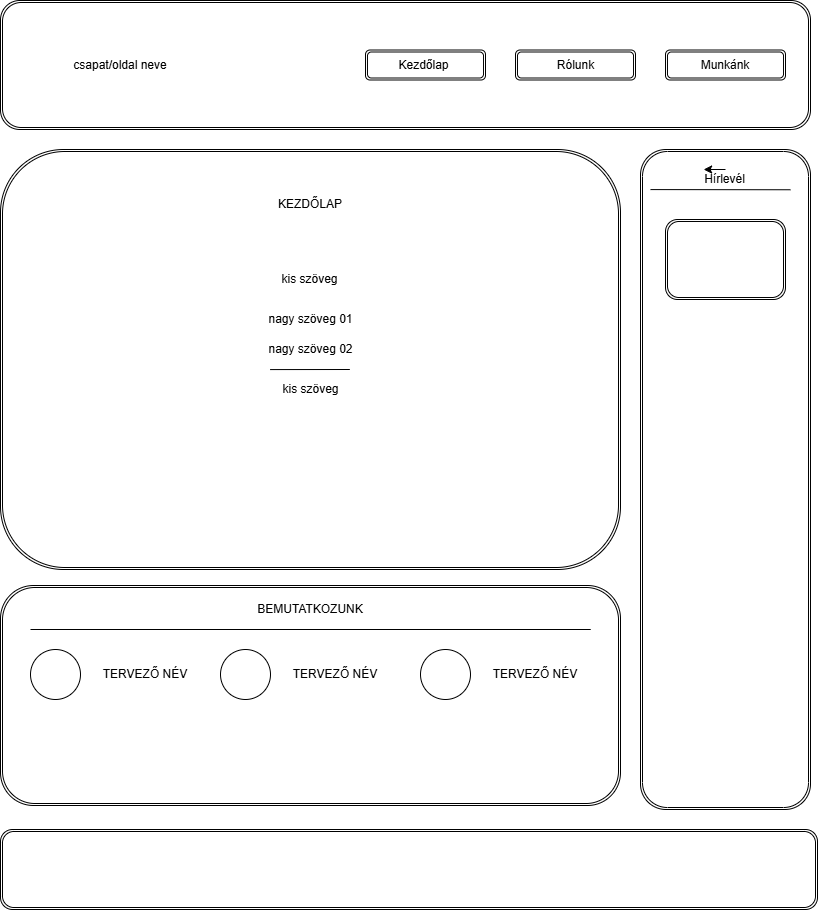

The diagram above was exported from draw.io. Its source (the exported page's mxGraphModel, read from the mxfile embedded in the PNG):
<mxGraphModel dx="2957" dy="2339" grid="1" gridSize="10" guides="1" tooltips="1" connect="1" arrows="1" fold="1" page="1" pageScale="1" pageWidth="827" pageHeight="1169" math="0" shadow="0">
  <root>
    <mxCell id="0" />
    <mxCell id="1" parent="0" />
    <mxCell id="yNCVS5hOs6mFj_MLr5W9-6" parent="1" style="shape=ext;double=1;rounded=1;whiteSpace=wrap;html=1;" value="" vertex="1">
      <mxGeometry height="80" width="817" x="-820" y="-340" as="geometry" />
    </mxCell>
    <mxCell id="yNCVS5hOs6mFj_MLr5W9-7" parent="1" style="shape=ext;double=1;rounded=1;whiteSpace=wrap;html=1;" value="" vertex="1">
      <mxGeometry height="220" width="620" x="-820" y="-584" as="geometry" />
    </mxCell>
    <mxCell id="yNCVS5hOs6mFj_MLr5W9-8" parent="1" style="shape=ext;double=1;rounded=1;whiteSpace=wrap;html=1;" value="" vertex="1">
      <mxGeometry height="420" width="620" x="-820" y="-1020" as="geometry" />
    </mxCell>
    <mxCell id="yNCVS5hOs6mFj_MLr5W9-9" parent="1" style="shape=ext;double=1;rounded=1;whiteSpace=wrap;html=1;" value="" vertex="1">
      <mxGeometry height="660" width="170" x="-180" y="-1020" as="geometry" />
    </mxCell>
    <mxCell id="yNCVS5hOs6mFj_MLr5W9-10" parent="1" style="shape=ext;double=1;rounded=1;whiteSpace=wrap;html=1;" value="" vertex="1">
      <mxGeometry height="129" width="810" x="-820" y="-1169" as="geometry" />
    </mxCell>
    <mxCell id="yNCVS5hOs6mFj_MLr5W9-19" edge="1" parent="1" style="endArrow=none;html=1;rounded=0;defaultLabelBackgroundColor=page;labelPadding=0 4;entryX=0.952;entryY=0.2;entryDx=0;entryDy=0;entryPerimeter=0;" target="yNCVS5hOs6mFj_MLr5W9-7" value="">
      <mxGeometry relative="1" as="geometry">
        <mxPoint x="-790" y="-540" as="sourcePoint" />
        <mxPoint x="-630" y="-540" as="targetPoint" />
      </mxGeometry>
    </mxCell>
    <mxCell id="yNCVS5hOs6mFj_MLr5W9-20" parent="1" style="verticalLabelPosition=bottom;verticalAlign=top;html=1;shape=mxgraph.flowchart.on-page_reference;perimeter=ellipsePerimeter;labelPerimeter=1;" value="" vertex="1">
      <mxGeometry height="50" width="50" x="-790" y="-520" as="geometry" />
    </mxCell>
    <mxCell id="yNCVS5hOs6mFj_MLr5W9-21" parent="1" style="verticalLabelPosition=bottom;verticalAlign=top;html=1;shape=mxgraph.flowchart.on-page_reference;perimeter=ellipsePerimeter;labelPerimeter=1;" value="" vertex="1">
      <mxGeometry height="50" width="50" x="-600" y="-520" as="geometry" />
    </mxCell>
    <mxCell id="yNCVS5hOs6mFj_MLr5W9-22" parent="1" style="verticalLabelPosition=bottom;verticalAlign=top;html=1;shape=mxgraph.flowchart.on-page_reference;perimeter=ellipsePerimeter;labelPerimeter=1;" value="" vertex="1">
      <mxGeometry height="50" width="50" x="-400" y="-520" as="geometry" />
    </mxCell>
    <mxCell id="yNCVS5hOs6mFj_MLr5W9-23" parent="1" style="text;html=1;whiteSpace=wrap;strokeColor=none;fillColor=none;align=center;verticalAlign=middle;rounded=0;" value="TERVEZŐ NÉV" vertex="1">
      <mxGeometry height="30" width="110" x="-730" y="-510" as="geometry" />
    </mxCell>
    <mxCell id="yNCVS5hOs6mFj_MLr5W9-24" parent="1" style="text;html=1;whiteSpace=wrap;strokeColor=none;fillColor=none;align=center;verticalAlign=middle;rounded=0;" value="TERVEZŐ NÉV" vertex="1">
      <mxGeometry height="30" width="110" x="-540" y="-510" as="geometry" />
    </mxCell>
    <mxCell id="yNCVS5hOs6mFj_MLr5W9-25" parent="1" style="text;html=1;whiteSpace=wrap;strokeColor=none;fillColor=none;align=center;verticalAlign=middle;rounded=0;" value="TERVEZŐ NÉV" vertex="1">
      <mxGeometry height="30" width="110" x="-340" y="-510" as="geometry" />
    </mxCell>
    <mxCell id="yNCVS5hOs6mFj_MLr5W9-26" parent="1" style="text;html=1;whiteSpace=wrap;strokeColor=none;fillColor=none;align=center;verticalAlign=middle;rounded=0;" value="BEMUTATKOZUNK" vertex="1">
      <mxGeometry height="30" width="110" x="-565" y="-575" as="geometry" />
    </mxCell>
    <mxCell id="yNCVS5hOs6mFj_MLr5W9-27" parent="1" style="text;html=1;whiteSpace=wrap;strokeColor=none;fillColor=none;align=center;verticalAlign=middle;rounded=0;strokeWidth=1;" value="KEZDŐLAP" vertex="1">
      <mxGeometry height="70" width="210" x="-615" y="-1000" as="geometry" />
    </mxCell>
    <mxCell id="yNCVS5hOs6mFj_MLr5W9-28" parent="1" style="text;html=1;whiteSpace=wrap;strokeColor=none;fillColor=none;align=center;verticalAlign=middle;rounded=0;strokeWidth=1;" value="kis szöveg" vertex="1">
      <mxGeometry height="20" width="195" x="-608" y="-900" as="geometry" />
    </mxCell>
    <mxCell id="yNCVS5hOs6mFj_MLr5W9-29" parent="1" style="text;html=1;whiteSpace=wrap;strokeColor=none;fillColor=none;align=center;verticalAlign=middle;rounded=0;strokeWidth=1;" value="nagy szöveg 01" vertex="1">
      <mxGeometry height="20" width="195" x="-607.5" y="-860" as="geometry" />
    </mxCell>
    <mxCell id="yNCVS5hOs6mFj_MLr5W9-30" parent="1" style="text;html=1;whiteSpace=wrap;strokeColor=none;fillColor=none;align=center;verticalAlign=middle;rounded=0;strokeWidth=1;" value="nagy szöveg 02" vertex="1">
      <mxGeometry height="20" width="195" x="-607.5" y="-830" as="geometry" />
    </mxCell>
    <mxCell id="yNCVS5hOs6mFj_MLr5W9-31" parent="1" style="text;html=1;whiteSpace=wrap;strokeColor=none;fillColor=none;align=center;verticalAlign=middle;rounded=0;strokeWidth=1;" value="kis szöveg" vertex="1">
      <mxGeometry height="20" width="195" x="-607.5" y="-790" as="geometry" />
    </mxCell>
    <mxCell id="yNCVS5hOs6mFj_MLr5W9-33" edge="1" parent="1" style="endArrow=none;html=1;rounded=0;defaultLabelBackgroundColor=page;labelPadding=0 4;exitX=0.694;exitY=0.524;exitDx=0;exitDy=0;exitPerimeter=0;" value="">
      <mxGeometry height="50" relative="1" width="50" as="geometry">
        <mxPoint x="-550.36" y="-799.9200000000001" as="sourcePoint" />
        <mxPoint x="-470.64" y="-800" as="targetPoint" />
      </mxGeometry>
    </mxCell>
    <mxCell id="yNCVS5hOs6mFj_MLr5W9-34" parent="1" style="text;html=1;whiteSpace=wrap;strokeColor=none;fillColor=none;align=center;verticalAlign=middle;rounded=0;strokeWidth=1;" value="csapat/oldal neve" vertex="1">
      <mxGeometry height="20" width="140" x="-770" y="-1114.5" as="geometry" />
    </mxCell>
    <mxCell id="yNCVS5hOs6mFj_MLr5W9-35" parent="1" style="shape=ext;double=1;rounded=1;whiteSpace=wrap;html=1;" value="" vertex="1">
      <mxGeometry height="30" width="120" x="-455" y="-1119.5" as="geometry" />
    </mxCell>
    <mxCell id="yNCVS5hOs6mFj_MLr5W9-37" parent="1" style="shape=ext;double=1;rounded=1;whiteSpace=wrap;html=1;" value="" vertex="1">
      <mxGeometry height="30" width="120" x="-305" y="-1119.5" as="geometry" />
    </mxCell>
    <mxCell id="yNCVS5hOs6mFj_MLr5W9-38" parent="1" style="shape=ext;double=1;rounded=1;whiteSpace=wrap;html=1;" value="" vertex="1">
      <mxGeometry height="30" width="120" x="-155" y="-1119.5" as="geometry" />
    </mxCell>
    <mxCell id="yNCVS5hOs6mFj_MLr5W9-39" parent="1" style="text;html=1;whiteSpace=wrap;strokeColor=none;fillColor=none;align=center;verticalAlign=middle;rounded=0;strokeWidth=1;" value="Kezdőlap" vertex="1">
      <mxGeometry height="20" width="87.5" x="-440" y="-1114.5" as="geometry" />
    </mxCell>
    <mxCell id="yNCVS5hOs6mFj_MLr5W9-41" parent="1" style="text;html=1;whiteSpace=wrap;strokeColor=none;fillColor=none;align=center;verticalAlign=middle;rounded=0;strokeWidth=1;" value="Rólunk" vertex="1">
      <mxGeometry height="20" width="87.5" x="-287.5" y="-1114.5" as="geometry" />
    </mxCell>
    <mxCell id="yNCVS5hOs6mFj_MLr5W9-42" parent="1" style="text;html=1;whiteSpace=wrap;strokeColor=none;fillColor=none;align=center;verticalAlign=middle;rounded=0;strokeWidth=1;" value="Munkánk" vertex="1">
      <mxGeometry height="20" width="120" x="-155" y="-1114.5" as="geometry" />
    </mxCell>
    <mxCell id="yNCVS5hOs6mFj_MLr5W9-43" parent="1" style="text;html=1;whiteSpace=wrap;strokeColor=none;fillColor=none;align=center;verticalAlign=middle;rounded=0;strokeWidth=1;" value="Hírlevél" vertex="1">
      <mxGeometry height="20" width="87.5" x="-138.75" y="-1000" as="geometry" />
    </mxCell>
    <mxCell id="yNCVS5hOs6mFj_MLr5W9-44" parent="1" style="shape=ext;double=1;rounded=1;whiteSpace=wrap;html=1;" value="" vertex="1">
      <mxGeometry height="80" width="120" x="-155" y="-950" as="geometry" />
    </mxCell>
    <mxCell id="yNCVS5hOs6mFj_MLr5W9-46" edge="1" parent="1" style="endArrow=none;html=1;rounded=0;defaultLabelBackgroundColor=page;labelPadding=0 4;exitX=0.694;exitY=0.524;exitDx=0;exitDy=0;exitPerimeter=0;entryX=0.882;entryY=0.061;entryDx=0;entryDy=0;entryPerimeter=0;" target="yNCVS5hOs6mFj_MLr5W9-9" value="">
      <mxGeometry height="50" relative="1" width="50" as="geometry">
        <mxPoint x="-170" y="-979.9200000000001" as="sourcePoint" />
        <mxPoint x="-90.27999999999997" y="-980" as="targetPoint" />
      </mxGeometry>
    </mxCell>
    <mxCell id="yNCVS5hOs6mFj_MLr5W9-47" edge="1" parent="1" source="yNCVS5hOs6mFj_MLr5W9-43" style="edgeStyle=orthogonalEdgeStyle;rounded=0;orthogonalLoop=1;jettySize=auto;html=1;innerLoopWaypoints=1;exitX=0.5;exitY=0;exitDx=0;exitDy=0;entryX=0.25;entryY=0;entryDx=0;entryDy=0;defaultLabelBackgroundColor=page;labelPadding=0 4;" target="yNCVS5hOs6mFj_MLr5W9-43">
      <mxGeometry relative="1" as="geometry" />
    </mxCell>
  </root>
</mxGraphModel>